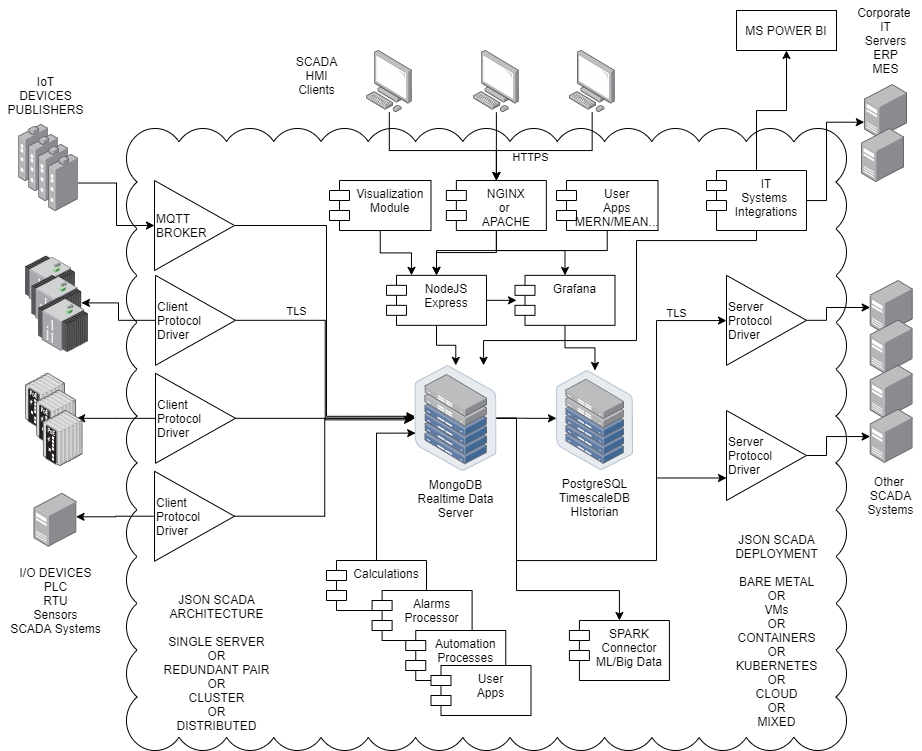

The diagram above was exported from draw.io. Its source (the exported page's mxGraphModel, read from the mxfile embedded in the PNG):
<mxGraphModel dx="1214" dy="1883" grid="1" gridSize="10" guides="1" tooltips="1" connect="1" arrows="1" fold="1" page="1" pageScale="1" pageWidth="827" pageHeight="1169" math="0" shadow="0">
  <root>
    <mxCell id="0" />
    <mxCell id="1" parent="0" />
    <mxCell id="2CWKWO84OULizUMqtcW2-84" value="" style="whiteSpace=wrap;html=1;shape=mxgraph.basic.cloud_rect" vertex="1" parent="1">
      <mxGeometry x="200" y="48" width="720" height="622" as="geometry" />
    </mxCell>
    <mxCell id="2CWKWO84OULizUMqtcW2-62" value="" style="points=[];aspect=fixed;html=1;align=center;shadow=0;dashed=0;image;image=img/lib/allied_telesis/switch/Industrial_Ethernet_IE200_POE.svg;" vertex="1" parent="1">
      <mxGeometry x="99" y="292.79" width="40.2" height="56.4" as="geometry" />
    </mxCell>
    <mxCell id="2CWKWO84OULizUMqtcW2-59" value="" style="points=[];aspect=fixed;html=1;align=center;shadow=0;dashed=0;image;image=img/lib/allied_telesis/switch/Industrial_Ethernet_IE300.svg;" vertex="1" parent="1">
      <mxGeometry x="99" y="175.44" width="49.6" height="55.16" as="geometry" />
    </mxCell>
    <mxCell id="2CWKWO84OULizUMqtcW2-55" style="edgeStyle=orthogonalEdgeStyle;rounded=0;orthogonalLoop=1;jettySize=auto;html=1;" edge="1" parent="1" source="2CWKWO84OULizUMqtcW2-2" target="2CWKWO84OULizUMqtcW2-12">
      <mxGeometry relative="1" as="geometry" />
    </mxCell>
    <mxCell id="2CWKWO84OULizUMqtcW2-91" value="TLS" style="edgeLabel;html=1;align=center;verticalAlign=middle;resizable=0;points=[];" vertex="1" connectable="0" parent="2CWKWO84OULizUMqtcW2-55">
      <mxGeometry x="-0.5691" relative="1" as="geometry">
        <mxPoint y="-9" as="offset" />
      </mxGeometry>
    </mxCell>
    <mxCell id="2CWKWO84OULizUMqtcW2-56" style="edgeStyle=orthogonalEdgeStyle;rounded=0;orthogonalLoop=1;jettySize=auto;html=1;" edge="1" parent="1" source="2CWKWO84OULizUMqtcW2-2" target="2CWKWO84OULizUMqtcW2-4">
      <mxGeometry relative="1" as="geometry" />
    </mxCell>
    <mxCell id="2CWKWO84OULizUMqtcW2-2" value="Client&lt;br&gt;Protocol&lt;br&gt;Driver" style="triangle;whiteSpace=wrap;html=1;align=left;" vertex="1" parent="1">
      <mxGeometry x="229" y="194.84" width="80" height="90" as="geometry" />
    </mxCell>
    <mxCell id="2CWKWO84OULizUMqtcW2-4" value="" style="points=[];aspect=fixed;html=1;align=center;shadow=0;dashed=0;image;image=img/lib/allied_telesis/switch/Industrial_Ethernet_IE300.svg;" vertex="1" parent="1">
      <mxGeometry x="105.3" y="194.84" width="49.6" height="55.16" as="geometry" />
    </mxCell>
    <mxCell id="2CWKWO84OULizUMqtcW2-5" value="" style="points=[];aspect=fixed;html=1;align=center;shadow=0;dashed=0;image;image=img/lib/allied_telesis/switch/Industrial_Ethernet_IE200_POE.svg;" vertex="1" parent="1">
      <mxGeometry x="109.99999999999999" y="309.59000000000003" width="40.2" height="56.4" as="geometry" />
    </mxCell>
    <mxCell id="2CWKWO84OULizUMqtcW2-31" style="edgeStyle=orthogonalEdgeStyle;rounded=0;orthogonalLoop=1;jettySize=auto;html=1;" edge="1" parent="1" source="2CWKWO84OULizUMqtcW2-7" target="2CWKWO84OULizUMqtcW2-20">
      <mxGeometry relative="1" as="geometry">
        <Array as="points">
          <mxPoint x="463" y="70" />
          <mxPoint x="570" y="70" />
        </Array>
      </mxGeometry>
    </mxCell>
    <mxCell id="2CWKWO84OULizUMqtcW2-7" value="" style="points=[];aspect=fixed;html=1;align=center;shadow=0;dashed=0;image;image=img/lib/allied_telesis/computer_and_terminals/Personal_Computer.svg;" vertex="1" parent="1">
      <mxGeometry x="440" y="-30" width="45.6" height="61.800000000000004" as="geometry" />
    </mxCell>
    <mxCell id="2CWKWO84OULizUMqtcW2-33" style="edgeStyle=orthogonalEdgeStyle;rounded=0;orthogonalLoop=1;jettySize=auto;html=1;entryX=0.5;entryY=0;entryDx=0;entryDy=0;" edge="1" parent="1" source="2CWKWO84OULizUMqtcW2-8" target="2CWKWO84OULizUMqtcW2-20">
      <mxGeometry relative="1" as="geometry">
        <Array as="points">
          <mxPoint x="666" y="70" />
          <mxPoint x="570" y="70" />
        </Array>
      </mxGeometry>
    </mxCell>
    <mxCell id="2CWKWO84OULizUMqtcW2-88" value="HTTPS" style="edgeLabel;html=1;align=center;verticalAlign=middle;resizable=0;points=[];" vertex="1" connectable="0" parent="2CWKWO84OULizUMqtcW2-33">
      <mxGeometry x="0.2373" y="6" relative="1" as="geometry">
        <mxPoint x="1" as="offset" />
      </mxGeometry>
    </mxCell>
    <mxCell id="2CWKWO84OULizUMqtcW2-8" value="" style="points=[];aspect=fixed;html=1;align=center;shadow=0;dashed=0;image;image=img/lib/allied_telesis/computer_and_terminals/Personal_Computer.svg;" vertex="1" parent="1">
      <mxGeometry x="642.9" y="-30" width="45.6" height="61.800000000000004" as="geometry" />
    </mxCell>
    <mxCell id="2CWKWO84OULizUMqtcW2-32" style="edgeStyle=orthogonalEdgeStyle;rounded=0;orthogonalLoop=1;jettySize=auto;html=1;entryX=0.5;entryY=0;entryDx=0;entryDy=0;" edge="1" parent="1" source="2CWKWO84OULizUMqtcW2-9" target="2CWKWO84OULizUMqtcW2-20">
      <mxGeometry relative="1" as="geometry">
        <mxPoint x="570" y="80" as="targetPoint" />
      </mxGeometry>
    </mxCell>
    <mxCell id="2CWKWO84OULizUMqtcW2-9" value="" style="points=[];aspect=fixed;html=1;align=center;shadow=0;dashed=0;image;image=img/lib/allied_telesis/computer_and_terminals/Personal_Computer.svg;" vertex="1" parent="1">
      <mxGeometry x="547.06" y="-30" width="45.6" height="61.800000000000004" as="geometry" />
    </mxCell>
    <mxCell id="2CWKWO84OULizUMqtcW2-27" style="edgeStyle=orthogonalEdgeStyle;rounded=0;orthogonalLoop=1;jettySize=auto;html=1;entryX=0;entryY=0.478;entryDx=0;entryDy=0;entryPerimeter=0;" edge="1" parent="1" source="2CWKWO84OULizUMqtcW2-12" target="2CWKWO84OULizUMqtcW2-21">
      <mxGeometry relative="1" as="geometry" />
    </mxCell>
    <mxCell id="2CWKWO84OULizUMqtcW2-48" style="edgeStyle=orthogonalEdgeStyle;rounded=0;orthogonalLoop=1;jettySize=auto;html=1;entryX=0;entryY=0.75;entryDx=0;entryDy=0;" edge="1" parent="1" source="2CWKWO84OULizUMqtcW2-12" target="2CWKWO84OULizUMqtcW2-39">
      <mxGeometry relative="1" as="geometry">
        <Array as="points">
          <mxPoint x="590" y="338" />
          <mxPoint x="590" y="480" />
          <mxPoint x="730" y="480" />
          <mxPoint x="730" y="397" />
        </Array>
      </mxGeometry>
    </mxCell>
    <mxCell id="2CWKWO84OULizUMqtcW2-82" style="edgeStyle=orthogonalEdgeStyle;rounded=0;orthogonalLoop=1;jettySize=auto;html=1;entryX=0.5;entryY=0;entryDx=0;entryDy=0;" edge="1" parent="1" source="2CWKWO84OULizUMqtcW2-12" target="2CWKWO84OULizUMqtcW2-81">
      <mxGeometry relative="1" as="geometry">
        <Array as="points">
          <mxPoint x="590" y="338" />
          <mxPoint x="590" y="510" />
          <mxPoint x="693" y="510" />
        </Array>
      </mxGeometry>
    </mxCell>
    <mxCell id="2CWKWO84OULizUMqtcW2-12" value="MongoDB&lt;br&gt;Realtime Data&lt;br&gt;Server" style="points=[];aspect=fixed;html=1;align=center;shadow=0;dashed=0;image;image=img/lib/allied_telesis/storage/Datacenter_Server_Half_Rack_ToR.svg;" vertex="1" parent="1">
      <mxGeometry x="488.5" y="284.84" width="81.5" height="105.9" as="geometry" />
    </mxCell>
    <mxCell id="2CWKWO84OULizUMqtcW2-13" value="" style="points=[];aspect=fixed;html=1;align=center;shadow=0;dashed=0;image;image=img/lib/allied_telesis/computer_and_terminals/Server_Desktop.svg;" vertex="1" parent="1">
      <mxGeometry x="107.6" y="412.74" width="42.599999999999994" height="54" as="geometry" />
    </mxCell>
    <mxCell id="2CWKWO84OULizUMqtcW2-18" style="edgeStyle=orthogonalEdgeStyle;rounded=0;orthogonalLoop=1;jettySize=auto;html=1;exitX=0.5;exitY=0;exitDx=0;exitDy=0;entryX=0.008;entryY=0.64;entryDx=0;entryDy=0;entryPerimeter=0;" edge="1" parent="1" source="2CWKWO84OULizUMqtcW2-14" target="2CWKWO84OULizUMqtcW2-12">
      <mxGeometry relative="1" as="geometry" />
    </mxCell>
    <mxCell id="2CWKWO84OULizUMqtcW2-14" value="Calculations" style="shape=module;align=left;spacingLeft=20;align=center;verticalAlign=top;" vertex="1" parent="1">
      <mxGeometry x="400" y="480" width="100" height="50" as="geometry" />
    </mxCell>
    <mxCell id="2CWKWO84OULizUMqtcW2-15" value="Alarms&#10;Processor" style="shape=module;align=left;spacingLeft=20;align=center;verticalAlign=top;" vertex="1" parent="1">
      <mxGeometry x="445.6" y="510" width="100" height="50" as="geometry" />
    </mxCell>
    <mxCell id="2CWKWO84OULizUMqtcW2-71" style="edgeStyle=orthogonalEdgeStyle;rounded=0;orthogonalLoop=1;jettySize=auto;html=1;" edge="1" parent="1" source="2CWKWO84OULizUMqtcW2-16" target="2CWKWO84OULizUMqtcW2-12">
      <mxGeometry relative="1" as="geometry">
        <Array as="points">
          <mxPoint x="830" y="160" />
          <mxPoint x="710" y="160" />
          <mxPoint x="710" y="260" />
          <mxPoint x="557" y="260" />
        </Array>
      </mxGeometry>
    </mxCell>
    <mxCell id="2CWKWO84OULizUMqtcW2-72" style="edgeStyle=orthogonalEdgeStyle;rounded=0;orthogonalLoop=1;jettySize=auto;html=1;entryX=-0.006;entryY=0.698;entryDx=0;entryDy=0;entryPerimeter=0;" edge="1" parent="1" source="2CWKWO84OULizUMqtcW2-16" target="2CWKWO84OULizUMqtcW2-66">
      <mxGeometry relative="1" as="geometry">
        <Array as="points">
          <mxPoint x="900" y="120" />
          <mxPoint x="900" y="42" />
        </Array>
      </mxGeometry>
    </mxCell>
    <mxCell id="2CWKWO84OULizUMqtcW2-86" style="edgeStyle=orthogonalEdgeStyle;rounded=0;orthogonalLoop=1;jettySize=auto;html=1;" edge="1" parent="1" source="2CWKWO84OULizUMqtcW2-16" target="2CWKWO84OULizUMqtcW2-87">
      <mxGeometry relative="1" as="geometry">
        <mxPoint x="830" y="-20" as="targetPoint" />
      </mxGeometry>
    </mxCell>
    <mxCell id="2CWKWO84OULizUMqtcW2-16" value="IT&#10;Systems &#10;Integrations" style="shape=module;align=left;spacingLeft=20;align=center;verticalAlign=top;" vertex="1" parent="1">
      <mxGeometry x="780" y="90" width="100" height="60" as="geometry" />
    </mxCell>
    <mxCell id="2CWKWO84OULizUMqtcW2-24" style="edgeStyle=orthogonalEdgeStyle;rounded=0;orthogonalLoop=1;jettySize=auto;html=1;exitX=0.5;exitY=1;exitDx=0;exitDy=0;" edge="1" parent="1" source="2CWKWO84OULizUMqtcW2-19" target="2CWKWO84OULizUMqtcW2-12">
      <mxGeometry relative="1" as="geometry" />
    </mxCell>
    <mxCell id="2CWKWO84OULizUMqtcW2-28" style="edgeStyle=orthogonalEdgeStyle;rounded=0;orthogonalLoop=1;jettySize=auto;html=1;exitX=1;exitY=0.5;exitDx=0;exitDy=0;entryX=0.015;entryY=0.5;entryDx=0;entryDy=0;entryPerimeter=0;" edge="1" parent="1" source="2CWKWO84OULizUMqtcW2-19" target="2CWKWO84OULizUMqtcW2-22">
      <mxGeometry relative="1" as="geometry" />
    </mxCell>
    <mxCell id="2CWKWO84OULizUMqtcW2-19" value="NodeJS&#10;Express" style="shape=module;align=left;spacingLeft=20;align=center;verticalAlign=top;" vertex="1" parent="1">
      <mxGeometry x="460" y="194.84" width="100" height="50" as="geometry" />
    </mxCell>
    <mxCell id="2CWKWO84OULizUMqtcW2-35" style="edgeStyle=orthogonalEdgeStyle;rounded=0;orthogonalLoop=1;jettySize=auto;html=1;entryX=0.5;entryY=0;entryDx=0;entryDy=0;" edge="1" parent="1" source="2CWKWO84OULizUMqtcW2-20" target="2CWKWO84OULizUMqtcW2-22">
      <mxGeometry relative="1" as="geometry">
        <Array as="points">
          <mxPoint x="570" y="170" />
          <mxPoint x="639" y="170" />
        </Array>
      </mxGeometry>
    </mxCell>
    <mxCell id="2CWKWO84OULizUMqtcW2-78" style="edgeStyle=orthogonalEdgeStyle;rounded=0;orthogonalLoop=1;jettySize=auto;html=1;" edge="1" parent="1" source="2CWKWO84OULizUMqtcW2-20" target="2CWKWO84OULizUMqtcW2-19">
      <mxGeometry relative="1" as="geometry">
        <Array as="points">
          <mxPoint x="570" y="172" />
          <mxPoint x="510" y="172" />
        </Array>
      </mxGeometry>
    </mxCell>
    <mxCell id="2CWKWO84OULizUMqtcW2-20" value="NGINX&#10;or &#10;APACHE" style="shape=module;align=left;spacingLeft=20;align=center;verticalAlign=top;" vertex="1" parent="1">
      <mxGeometry x="519.86" y="100" width="100" height="50" as="geometry" />
    </mxCell>
    <mxCell id="2CWKWO84OULizUMqtcW2-21" value="PostgreSQL&lt;br&gt;TimescaleDB&lt;br&gt;HIstorian" style="points=[];aspect=fixed;html=1;align=center;shadow=0;dashed=0;image;image=img/lib/allied_telesis/storage/Datacenter_Server_Half_Rack_ToR.svg;" vertex="1" parent="1">
      <mxGeometry x="630" y="290" width="76.96" height="100" as="geometry" />
    </mxCell>
    <mxCell id="2CWKWO84OULizUMqtcW2-23" style="edgeStyle=orthogonalEdgeStyle;rounded=0;orthogonalLoop=1;jettySize=auto;html=1;exitX=0.5;exitY=1;exitDx=0;exitDy=0;" edge="1" parent="1" source="2CWKWO84OULizUMqtcW2-22" target="2CWKWO84OULizUMqtcW2-21">
      <mxGeometry relative="1" as="geometry" />
    </mxCell>
    <mxCell id="2CWKWO84OULizUMqtcW2-22" value="Grafana" style="shape=module;align=left;spacingLeft=20;align=center;verticalAlign=top;" vertex="1" parent="1">
      <mxGeometry x="588.5" y="194.84" width="100" height="50" as="geometry" />
    </mxCell>
    <mxCell id="2CWKWO84OULizUMqtcW2-47" style="edgeStyle=orthogonalEdgeStyle;rounded=0;orthogonalLoop=1;jettySize=auto;html=1;" edge="1" parent="1" source="2CWKWO84OULizUMqtcW2-36" target="2CWKWO84OULizUMqtcW2-42">
      <mxGeometry relative="1" as="geometry">
        <Array as="points">
          <mxPoint x="900" y="240" />
          <mxPoint x="900" y="227" />
        </Array>
      </mxGeometry>
    </mxCell>
    <mxCell id="2CWKWO84OULizUMqtcW2-65" style="edgeStyle=orthogonalEdgeStyle;rounded=0;orthogonalLoop=1;jettySize=auto;html=1;" edge="1" parent="1" target="2CWKWO84OULizUMqtcW2-36">
      <mxGeometry relative="1" as="geometry">
        <mxPoint x="730" y="410" as="sourcePoint" />
        <Array as="points">
          <mxPoint x="730" y="240" />
        </Array>
      </mxGeometry>
    </mxCell>
    <mxCell id="2CWKWO84OULizUMqtcW2-90" value="TLS" style="edgeLabel;html=1;align=center;verticalAlign=middle;resizable=0;points=[];" vertex="1" connectable="0" parent="2CWKWO84OULizUMqtcW2-65">
      <mxGeometry x="0.4165" y="-20" relative="1" as="geometry">
        <mxPoint x="20" y="-28" as="offset" />
      </mxGeometry>
    </mxCell>
    <mxCell id="2CWKWO84OULizUMqtcW2-36" value="Server&lt;br&gt;Protocol&lt;br&gt;Driver" style="triangle;whiteSpace=wrap;html=1;align=left;" vertex="1" parent="1">
      <mxGeometry x="800" y="194.84" width="80" height="90" as="geometry" />
    </mxCell>
    <mxCell id="2CWKWO84OULizUMqtcW2-54" style="edgeStyle=orthogonalEdgeStyle;rounded=0;orthogonalLoop=1;jettySize=auto;html=1;entryX=-0.031;entryY=0.515;entryDx=0;entryDy=0;entryPerimeter=0;" edge="1" parent="1" source="2CWKWO84OULizUMqtcW2-37" target="2CWKWO84OULizUMqtcW2-12">
      <mxGeometry relative="1" as="geometry" />
    </mxCell>
    <mxCell id="2CWKWO84OULizUMqtcW2-58" style="edgeStyle=orthogonalEdgeStyle;rounded=0;orthogonalLoop=1;jettySize=auto;html=1;" edge="1" parent="1" source="2CWKWO84OULizUMqtcW2-37" target="2CWKWO84OULizUMqtcW2-5">
      <mxGeometry relative="1" as="geometry" />
    </mxCell>
    <mxCell id="2CWKWO84OULizUMqtcW2-37" value="Client&lt;br&gt;Protocol&lt;br&gt;Driver" style="triangle;whiteSpace=wrap;html=1;align=left;" vertex="1" parent="1">
      <mxGeometry x="229" y="292.79" width="80" height="90" as="geometry" />
    </mxCell>
    <mxCell id="2CWKWO84OULizUMqtcW2-52" style="edgeStyle=orthogonalEdgeStyle;rounded=0;orthogonalLoop=1;jettySize=auto;html=1;" edge="1" parent="1" source="2CWKWO84OULizUMqtcW2-38" target="2CWKWO84OULizUMqtcW2-12">
      <mxGeometry relative="1" as="geometry" />
    </mxCell>
    <mxCell id="2CWKWO84OULizUMqtcW2-64" style="edgeStyle=orthogonalEdgeStyle;rounded=0;orthogonalLoop=1;jettySize=auto;html=1;entryX=0.984;entryY=0.436;entryDx=0;entryDy=0;entryPerimeter=0;" edge="1" parent="1" source="2CWKWO84OULizUMqtcW2-38" target="2CWKWO84OULizUMqtcW2-13">
      <mxGeometry relative="1" as="geometry">
        <mxPoint x="170" y="436" as="targetPoint" />
      </mxGeometry>
    </mxCell>
    <mxCell id="2CWKWO84OULizUMqtcW2-38" value="Client&lt;br&gt;Protocol&lt;br&gt;Driver" style="triangle;whiteSpace=wrap;html=1;align=left;" vertex="1" parent="1">
      <mxGeometry x="228" y="390.74" width="80" height="90" as="geometry" />
    </mxCell>
    <mxCell id="2CWKWO84OULizUMqtcW2-46" style="edgeStyle=orthogonalEdgeStyle;rounded=0;orthogonalLoop=1;jettySize=auto;html=1;exitX=1;exitY=0.5;exitDx=0;exitDy=0;" edge="1" parent="1" source="2CWKWO84OULizUMqtcW2-39" target="2CWKWO84OULizUMqtcW2-45">
      <mxGeometry relative="1" as="geometry">
        <Array as="points">
          <mxPoint x="900" y="375" />
          <mxPoint x="900" y="356" />
        </Array>
      </mxGeometry>
    </mxCell>
    <mxCell id="2CWKWO84OULizUMqtcW2-39" value="Server&lt;br&gt;Protocol&lt;br&gt;Driver" style="triangle;whiteSpace=wrap;html=1;align=left;" vertex="1" parent="1">
      <mxGeometry x="800" y="330" width="80" height="90" as="geometry" />
    </mxCell>
    <mxCell id="2CWKWO84OULizUMqtcW2-40" value="I/O DEVICES&lt;br&gt;PLC&lt;br&gt;RTU&lt;br&gt;Sensors&lt;br&gt;SCADA Systems" style="text;html=1;align=center;verticalAlign=middle;resizable=0;points=[];autosize=1;" vertex="1" parent="1">
      <mxGeometry x="73.89999999999999" y="480" width="110" height="80" as="geometry" />
    </mxCell>
    <mxCell id="2CWKWO84OULizUMqtcW2-41" value="Other &lt;br&gt;SCADA&lt;br&gt;Systems" style="text;html=1;align=center;verticalAlign=middle;resizable=0;points=[];autosize=1;" vertex="1" parent="1">
      <mxGeometry x="934.3" y="390" width="60" height="50" as="geometry" />
    </mxCell>
    <mxCell id="2CWKWO84OULizUMqtcW2-42" value="" style="points=[];aspect=fixed;html=1;align=center;shadow=0;dashed=0;image;image=img/lib/allied_telesis/computer_and_terminals/Server_Desktop.svg;" vertex="1" parent="1">
      <mxGeometry x="943.7" y="200" width="42.599999999999994" height="54" as="geometry" />
    </mxCell>
    <mxCell id="2CWKWO84OULizUMqtcW2-43" value="" style="points=[];aspect=fixed;html=1;align=center;shadow=0;dashed=0;image;image=img/lib/allied_telesis/computer_and_terminals/Server_Desktop.svg;" vertex="1" parent="1">
      <mxGeometry x="943.7" y="239.6" width="42.599999999999994" height="54" as="geometry" />
    </mxCell>
    <mxCell id="2CWKWO84OULizUMqtcW2-44" value="" style="points=[];aspect=fixed;html=1;align=center;shadow=0;dashed=0;image;image=img/lib/allied_telesis/computer_and_terminals/Server_Desktop.svg;" vertex="1" parent="1">
      <mxGeometry x="943.7" y="284.84" width="42.599999999999994" height="54" as="geometry" />
    </mxCell>
    <mxCell id="2CWKWO84OULizUMqtcW2-45" value="" style="points=[];aspect=fixed;html=1;align=center;shadow=0;dashed=0;image;image=img/lib/allied_telesis/computer_and_terminals/Server_Desktop.svg;" vertex="1" parent="1">
      <mxGeometry x="943.7" y="328.79" width="42.599999999999994" height="54" as="geometry" />
    </mxCell>
    <mxCell id="2CWKWO84OULizUMqtcW2-60" value="" style="points=[];aspect=fixed;html=1;align=center;shadow=0;dashed=0;image;image=img/lib/allied_telesis/switch/Industrial_Ethernet_IE300.svg;" vertex="1" parent="1">
      <mxGeometry x="112" y="217" width="49.6" height="55.16" as="geometry" />
    </mxCell>
    <mxCell id="2CWKWO84OULizUMqtcW2-61" value="" style="points=[];aspect=fixed;html=1;align=center;shadow=0;dashed=0;image;image=img/lib/allied_telesis/switch/Industrial_Ethernet_IE200_POE.svg;" vertex="1" parent="1">
      <mxGeometry x="116.69999999999999" y="330.00000000000006" width="40.2" height="56.4" as="geometry" />
    </mxCell>
    <mxCell id="2CWKWO84OULizUMqtcW2-66" value="" style="points=[];aspect=fixed;html=1;align=center;shadow=0;dashed=0;image;image=img/lib/allied_telesis/computer_and_terminals/Server_Desktop.svg;" vertex="1" parent="1">
      <mxGeometry x="938" y="4" width="42.599999999999994" height="54" as="geometry" />
    </mxCell>
    <mxCell id="2CWKWO84OULizUMqtcW2-67" value="Corporate&amp;nbsp;&lt;br&gt;IT&lt;br&gt;Servers&lt;br&gt;ERP&lt;br&gt;MES" style="text;html=1;align=center;verticalAlign=middle;resizable=0;points=[];autosize=1;" vertex="1" parent="1">
      <mxGeometry x="924.3" y="-80" width="70" height="80" as="geometry" />
    </mxCell>
    <mxCell id="2CWKWO84OULizUMqtcW2-68" value="" style="points=[];aspect=fixed;html=1;align=center;shadow=0;dashed=0;image;image=img/lib/allied_telesis/computer_and_terminals/Server_Desktop.svg;" vertex="1" parent="1">
      <mxGeometry x="935" y="48" width="42.599999999999994" height="54" as="geometry" />
    </mxCell>
    <mxCell id="2CWKWO84OULizUMqtcW2-103" style="edgeStyle=orthogonalEdgeStyle;rounded=0;orthogonalLoop=1;jettySize=auto;html=1;entryX=0.25;entryY=0;entryDx=0;entryDy=0;" edge="1" parent="1" source="2CWKWO84OULizUMqtcW2-73" target="2CWKWO84OULizUMqtcW2-19">
      <mxGeometry relative="1" as="geometry" />
    </mxCell>
    <mxCell id="2CWKWO84OULizUMqtcW2-73" value="Visualization&#10;Module" style="shape=module;align=left;spacingLeft=20;align=center;verticalAlign=top;" vertex="1" parent="1">
      <mxGeometry x="403" y="100" width="101.5" height="50" as="geometry" />
    </mxCell>
    <mxCell id="2CWKWO84OULizUMqtcW2-79" value="SCADA&lt;br&gt;HMI&lt;br&gt;Clients" style="text;html=1;align=center;verticalAlign=middle;resizable=0;points=[];autosize=1;" vertex="1" parent="1">
      <mxGeometry x="360" y="-30" width="60" height="50" as="geometry" />
    </mxCell>
    <mxCell id="2CWKWO84OULizUMqtcW2-80" value="Automation&#10;Processes" style="shape=module;align=left;spacingLeft=20;align=center;verticalAlign=top;" vertex="1" parent="1">
      <mxGeometry x="479.25" y="550" width="100" height="50" as="geometry" />
    </mxCell>
    <mxCell id="2CWKWO84OULizUMqtcW2-81" value="SPARK&#10;Connector&#10;ML/Big Data" style="shape=module;align=left;spacingLeft=20;align=center;verticalAlign=top;" vertex="1" parent="1">
      <mxGeometry x="642.9" y="540" width="100" height="60" as="geometry" />
    </mxCell>
    <mxCell id="2CWKWO84OULizUMqtcW2-85" value="JSON SCADA&lt;br&gt;ARCHITECTURE&lt;br&gt;&lt;br&gt;SINGLE SERVER&lt;br&gt;OR&lt;br&gt;REDUNDANT PAIR&lt;br&gt;OR&lt;br&gt;CLUSTER&lt;br&gt;OR&lt;br&gt;DISTRIBUTED" style="text;html=1;align=center;verticalAlign=middle;resizable=0;points=[];autosize=1;" vertex="1" parent="1">
      <mxGeometry x="230" y="507" width="120" height="150" as="geometry" />
    </mxCell>
    <mxCell id="2CWKWO84OULizUMqtcW2-87" value="MS POWER BI" style="rounded=0;whiteSpace=wrap;html=1;" vertex="1" parent="1">
      <mxGeometry x="810" y="-70" width="100" height="40" as="geometry" />
    </mxCell>
    <mxCell id="2CWKWO84OULizUMqtcW2-95" style="edgeStyle=orthogonalEdgeStyle;rounded=0;orthogonalLoop=1;jettySize=auto;html=1;entryX=-0.002;entryY=0.481;entryDx=0;entryDy=0;entryPerimeter=0;" edge="1" parent="1" source="2CWKWO84OULizUMqtcW2-92" target="2CWKWO84OULizUMqtcW2-12">
      <mxGeometry relative="1" as="geometry">
        <Array as="points">
          <mxPoint x="400" y="145" />
          <mxPoint x="400" y="336" />
        </Array>
      </mxGeometry>
    </mxCell>
    <mxCell id="2CWKWO84OULizUMqtcW2-92" value="MQTT&lt;br&gt;BROKER" style="triangle;whiteSpace=wrap;html=1;align=left;" vertex="1" parent="1">
      <mxGeometry x="228" y="100" width="80" height="90" as="geometry" />
    </mxCell>
    <mxCell id="2CWKWO84OULizUMqtcW2-96" value="IoT&lt;br&gt;DEVICES&lt;br&gt;PUBLISHERS" style="text;html=1;align=center;verticalAlign=middle;resizable=0;points=[];autosize=1;" vertex="1" parent="1">
      <mxGeometry x="74.1" y="-10" width="90" height="50" as="geometry" />
    </mxCell>
    <mxCell id="2CWKWO84OULizUMqtcW2-98" value="" style="points=[];aspect=fixed;html=1;align=center;shadow=0;dashed=0;image;image=img/lib/allied_telesis/media_converters/Industrial_Media_Converter.svg;" vertex="1" parent="1">
      <mxGeometry x="92" y="44" width="30" height="57" as="geometry" />
    </mxCell>
    <mxCell id="2CWKWO84OULizUMqtcW2-99" value="" style="points=[];aspect=fixed;html=1;align=center;shadow=0;dashed=0;image;image=img/lib/allied_telesis/media_converters/Industrial_Media_Converter.svg;" vertex="1" parent="1">
      <mxGeometry x="102" y="54" width="30" height="57" as="geometry" />
    </mxCell>
    <mxCell id="2CWKWO84OULizUMqtcW2-100" value="" style="points=[];aspect=fixed;html=1;align=center;shadow=0;dashed=0;image;image=img/lib/allied_telesis/media_converters/Industrial_Media_Converter.svg;" vertex="1" parent="1">
      <mxGeometry x="112" y="64" width="30" height="57" as="geometry" />
    </mxCell>
    <mxCell id="2CWKWO84OULizUMqtcW2-102" style="edgeStyle=orthogonalEdgeStyle;rounded=0;orthogonalLoop=1;jettySize=auto;html=1;entryX=0;entryY=0.5;entryDx=0;entryDy=0;" edge="1" parent="1" source="2CWKWO84OULizUMqtcW2-101" target="2CWKWO84OULizUMqtcW2-92">
      <mxGeometry relative="1" as="geometry" />
    </mxCell>
    <mxCell id="2CWKWO84OULizUMqtcW2-101" value="" style="points=[];aspect=fixed;html=1;align=center;shadow=0;dashed=0;image;image=img/lib/allied_telesis/media_converters/Industrial_Media_Converter.svg;" vertex="1" parent="1">
      <mxGeometry x="122" y="74" width="30" height="57" as="geometry" />
    </mxCell>
    <mxCell id="2CWKWO84OULizUMqtcW2-104" value="JSON SCADA&lt;br&gt;DEPLOYMENT&lt;br&gt;&lt;br&gt;BARE METAL&lt;br&gt;OR&lt;br&gt;VMs&lt;br&gt;OR&lt;br&gt;CONTAINERS&lt;br&gt;OR&lt;br&gt;KUBERNETES&lt;br&gt;OR&lt;br&gt;CLOUD&lt;br&gt;OR&lt;br&gt;MIXED" style="text;html=1;align=center;verticalAlign=middle;resizable=0;points=[];autosize=1;" vertex="1" parent="1">
      <mxGeometry x="800" y="450" width="100" height="200" as="geometry" />
    </mxCell>
    <mxCell id="2CWKWO84OULizUMqtcW2-105" value="User&#10;Apps" style="shape=module;align=left;spacingLeft=20;align=center;verticalAlign=top;" vertex="1" parent="1">
      <mxGeometry x="504.5" y="585" width="100" height="50" as="geometry" />
    </mxCell>
    <mxCell id="2CWKWO84OULizUMqtcW2-107" style="edgeStyle=orthogonalEdgeStyle;rounded=0;orthogonalLoop=1;jettySize=auto;html=1;entryX=0.5;entryY=0;entryDx=0;entryDy=0;" edge="1" parent="1" source="2CWKWO84OULizUMqtcW2-106" target="2CWKWO84OULizUMqtcW2-19">
      <mxGeometry relative="1" as="geometry">
        <Array as="points">
          <mxPoint x="681" y="170" />
          <mxPoint x="510" y="170" />
        </Array>
      </mxGeometry>
    </mxCell>
    <mxCell id="2CWKWO84OULizUMqtcW2-106" value="User&#10;Apps&#10;MERN/MEAN..." style="shape=module;align=left;spacingLeft=20;align=center;verticalAlign=top;" vertex="1" parent="1">
      <mxGeometry x="630" y="100" width="101.5" height="50" as="geometry" />
    </mxCell>
  </root>
</mxGraphModel>